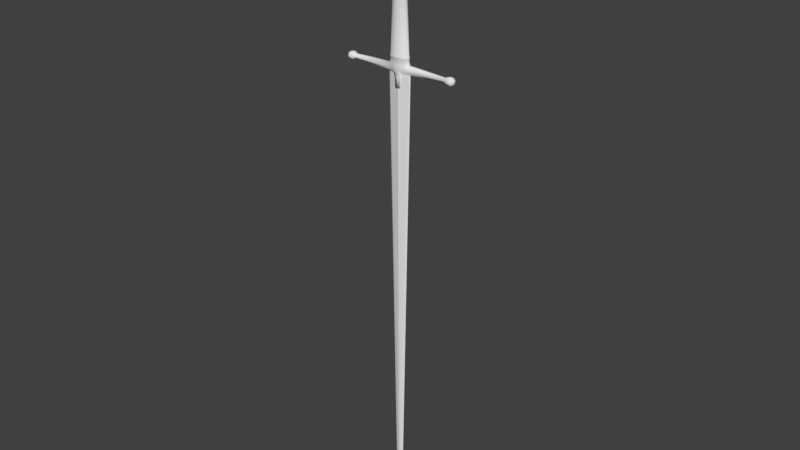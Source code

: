 # Source: englishsword.blend  (saved by Blender 2.79.0; exported with 4.5.12 LTS)
import bpy
from mathutils import Matrix  # noqa: F401  (used for matrix-valued properties, if any)

bpy.ops.wm.read_factory_settings(use_empty=True)
scene = bpy.context.scene
scene.name = 'Scene'

# ---- collections
col_collection_1 = bpy.data.collections.new('Collection 1'); scene.collection.children.link(col_collection_1)

# ---- materials (node trees are filled in below, after node groups)
mat_material_001 = bpy.data.materials.new('Material.001')
mat_material_001.alpha_threshold = 0.0
mat_material_001.use_transparent_shadow = False
mat_material_001.roughness = 0.5

# ---- material node trees

# ---- world
world_world = bpy.data.worlds.new('World'); scene.world = world_world
world_world.color = (0.05088, 0.05088, 0.05088)
world_world.use_sun_shadow = False
world_world.sun_shadow_jitter_overblur = 0.0
world_world.cycles.sampling_method = 'MANUAL'

# ---- meshes
me_plane_001 = bpy.data.meshes.new('Plane.001')
me_plane_001.from_pydata([(0.0142, 0.006572, 0.02834), (0.01884, 0.004291, 0.02815), (0.01668, 0.003785, 0.2862), (0.0237, 0.004823, 0.2991), (0.008839, 0.002461, 0.2315), (0.005759, 0.008087, 0.3209), (0.003914, 0.006557, 0.2318), (0.009334, 0.002911, 0.2494), (0.003808, 0.006942, 0.2502), (0.01004, 0.003426, 0.2672), (0.003744, 0.008331, 0.268), (0.004134, 0.009527, 0.292), (0.007116, 0.008633, 0.02872), (0.01915, 0.006028, 0.3129), (0.006734, 0.005143, 0.2317), (0.006164, 0.005397, 0.25), (0.006275, 0.006546, 0.2676), (0.008268, 0.007867, 0.2901), (0.01087, 0.003726, 0.01282), (0.01996, 0.001564, 0.01377), (0.005128, 0.005208, 0.01275), (0.005107, 0.005197, 0.01214), (0.006063, 0.01022, 0.02025), (0.01413, 0.009022, 0.02049), (0.02123, 0.00815, 0.02096), (0.09395, 0.005429, 0.02142), (0.09402, 0.00164, 0.02527), (0.09387, 0.00184, 0.01757), (0.1115, 0.00384, 0.02101), (0.1107, 0.00384, 0.02449), (0.1075, 0.004527, 0.01485), (0.1107, 0.003867, 0.01769), (0.0986, 0.0045, 0.02664), (0.09872, 0.004527, 0.01582), (0.1032, 0.0045, 0.02782), (0.09866, 0.007455, 0.02114), (0.1032, 0.004527, 0.0145), (0.1076, 0.0045, 0.02692), (0.1076, 0.007516, 0.0208), (0.1032, 0.008278, 0.02107), (0.003444, 0.0003045, -0.8449), (0.004506, 0.0001855, -0.8394), (0.001798, 0.0003224, -0.8544), (0.002321, 0.001504, -0.8008), (0.004416, 0.0009597, -0.8009), (0.00579, 0.0004969, -0.8007), (0.009828, 0.002238, 0.2248), (0.007098, 0.005338, 0.2249), (0.003979, 0.006845, 0.2251), (0.00998, 0.002447, 0.2309), (0.007174, 0.005416, 0.231), (0.003916, 0.006972, 0.2312), (0.01024, 0.002464, 0.2254), (0.00733, 0.005465, 0.2255), (0.003969, 0.007098, 0.2257), (0.01872, 0.001674, 0.03843), (0.01445, 0.006969, 0.03861), (0.006997, 0.009001, 0.03898), (0.01952, 0.001669, 0.03993), (0.01488, 0.007426, 0.04013), (0.00679, 0.009639, 0.04053), (0.01938, 0.00166, 0.04287), (0.01478, 0.007382, 0.04307), (0.006756, 0.009587, 0.04346), (0.01843, 0.001656, 0.04457), (0.01424, 0.006878, 0.04475), (0.006925, 0.008893, 0.04511), (0.00297, 0.002876, -0.5558), (0.005869, 0.002124, -0.5557), (0.009227, 0.0008762, -0.5555), (0.005039, 0.00464, -0.01066), (0.01066, 0.003464, -0.01021), (0.01958, 0.001455, -0.009691), (0.00584, 0.007657, 0.01282), (0.005124, 0.006488, -0.01076), (0.01082, 0.003691, 0.01092), (0.01992, 0.001489, 0.008221), (0.01984, 0.001481, 0.003847), (0.01078, 0.003712, 0.005659), (0.00509, 0.005038, 0.00629), (0.005243, 0.006676, 0.006677), (-0.0142, 0.006572, 0.02834), (-0.01884, 0.004291, 0.02815), (-0.01667, 0.003785, 0.2862), (-0.0237, 0.004823, 0.2991), (-0.008837, 0.002461, 0.2315), (-0.005757, 0.008087, 0.3209), (7.721e-07, 0.009045, 0.3217), (7.721e-07, 0.01141, 0.2923), (7.721e-07, 0.009816, 0.02875), (7.721e-07, 0.006973, 0.2319), (-0.003912, 0.006557, 0.2318), (-0.009332, 0.002911, 0.2494), (7.721e-07, 0.008293, 0.2504), (-0.003807, 0.006942, 0.2502), (-0.01004, 0.003426, 0.2672), (7.721e-07, 0.009752, 0.2694), (-0.003742, 0.008331, 0.268), (-0.004133, 0.009527, 0.292), (-0.007115, 0.008633, 0.02872), (-0.01914, 0.006028, 0.3129), (-0.006732, 0.005143, 0.2317), (-0.006163, 0.005397, 0.2501), (-0.006273, 0.006546, 0.2676), (-0.008266, 0.007867, 0.2901), (-0.01087, 0.003716, 0.01282), (-0.01996, 0.001464, 0.01377), (-0.005126, 0.005208, 0.01275), (-0.005105, 0.005197, 0.01214), (7.721e-07, 0.01098, 0.02018), (-0.006061, 0.01022, 0.02025), (-0.01413, 0.009022, 0.02049), (-0.02122, 0.00815, 0.02096), (-0.09395, 0.005429, 0.02142), (-0.09402, 0.00164, 0.02527), (-0.09387, 0.00184, 0.01757), (-0.1115, 0.00384, 0.02101), (-0.1107, 0.00384, 0.02449), (-0.1075, 0.004527, 0.01485), (-0.1107, 0.003867, 0.01769), (-0.0986, 0.0045, 0.02664), (-0.09872, 0.004527, 0.01582), (-0.1032, 0.0045, 0.02782), (-0.09866, 0.007455, 0.02114), (-0.1032, 0.004527, 0.0145), (-0.1076, 0.0045, 0.02692), (-0.1076, 0.007516, 0.0208), (-0.1032, 0.008278, 0.02107), (-0.003443, 0.0003045, -0.8449), (-0.004504, 0.0001855, -0.8394), (-0.001796, 0.0003224, -0.8544), (7.721e-07, 0.00034, -0.8582), (-0.002319, 0.001504, -0.8008), (7.721e-07, 0.002001, -0.8008), (-0.004415, 0.0009597, -0.8009), (-0.005789, 0.0004969, -0.8007), (-0.009826, 0.002238, 0.2248), (7.721e-07, 0.007248, 0.2252), (-0.007096, 0.005338, 0.2249), (-0.003977, 0.006845, 0.2251), (-0.009979, 0.002447, 0.2309), (7.721e-07, 0.007425, 0.2313), (-0.007173, 0.005416, 0.231), (-0.003915, 0.006972, 0.2312), (-0.01024, 0.002464, 0.2254), (7.721e-07, 0.00754, 0.2258), (-0.007329, 0.005465, 0.2255), (-0.003968, 0.007098, 0.2257), (-0.01872, 0.001674, 0.03843), (7.721e-07, 0.01014, 0.03902), (-0.01445, 0.006969, 0.03861), (-0.006995, 0.009001, 0.03898), (-0.01952, 0.001669, 0.03993), (7.721e-07, 0.01088, 0.04057), (-0.01488, 0.007426, 0.04013), (-0.006788, 0.009639, 0.04053), (-0.01938, 0.00166, 0.04287), (7.721e-07, 0.01082, 0.0435), (-0.01478, 0.007382, 0.04307), (-0.006754, 0.009587, 0.04346), (-0.01843, 0.001656, 0.04457), (7.721e-07, 0.01001, 0.04515), (-0.01424, 0.006878, 0.04475), (-0.006924, 0.008893, 0.04511), (-0.002969, 0.002876, -0.5558), (-0.005868, 0.002124, -0.5557), (-0.009225, 0.0008762, -0.5555), (7.721e-07, 0.003377, -0.5559), (-0.005037, 0.00464, -0.01066), (-0.01066, 0.003464, -0.01021), (-0.01958, 0.001455, -0.009691), (7.721e-07, 0.006022, -0.01112), (-0.005839, 0.007657, 0.01282), (-0.005122, 0.006488, -0.01076), (7.721e-07, 0.007871, -0.01122), (-0.01082, 0.003679, 0.0109), (-0.01992, 0.001489, 0.008221), (7.721e-07, 0.009183, 0.01244), (-0.01983, 0.001481, 0.003847), (-0.01078, 0.00371, 0.005659), (-0.005089, 0.005038, 0.00629), (-0.005241, 0.006676, 0.006677), (7.721e-07, 0.008192, 0.006567), (0.01921, 0.0, 0.02815), (0.0237, 0.0, 0.2991), (0.00909, 0.0, 0.2315), (0.01001, 0.0, 0.2494), (0.01079, 0.0, 0.2672), (0.01668, 0.0, 0.2862), (0.01915, 0.0, 0.3129), (0.006706, 0.0, 0.3209), (0.02252, 0.0, 0.01377), (0.09402, 0.0, 0.02527), (0.09387, 0.0, 0.01757), (0.1114, 0.0, 0.02541), (0.1113, 0.0, 0.0166), (0.09872, 0.0, 0.01473), (0.0986, 0.0, 0.02756), (0.1075, 0.0, 0.01376), (0.1076, 0.0, 0.02784), (0.1032, 0.0, 0.02874), (0.1032, 0.0, 0.01341), (0.1122, 0.0, 0.02101), (0.005149, 0.0, -0.8394), (0.003998, 0.0, -0.8455), (0.002227, 0.0, -0.8552), (0.007065, 0.0, -0.8007), (0.009938, 0.0, 0.2248), (0.0187, 0.0, 0.03842), (0.0195, 0.0, 0.03992), (0.01935, 0.0, 0.04285), (0.01891, 0.0, 0.04455), (0.01172, 0.0, -0.5553), (0.02207, 0.0, -0.009684), (0.02241, 0.0, 0.008196), (0.02233, 0.0, 0.00385), (0.0142, -0.006572, 0.02834), (0.01884, -0.004291, 0.02815), (0.01668, -0.003785, 0.2862), (0.0237, -0.004823, 0.2991), (0.008839, -0.002461, 0.2315), (0.005759, -0.008087, 0.3209), (0.003914, -0.006557, 0.2318), (0.009334, -0.002911, 0.2494), (0.003808, -0.006942, 0.2502), (0.01004, -0.003426, 0.2672), (0.003744, -0.008331, 0.268), (0.004134, -0.009527, 0.292), (0.007116, -0.008633, 0.02872), (0.01915, -0.006028, 0.3129), (0.006734, -0.005143, 0.2317), (0.006164, -0.005397, 0.25), (0.006275, -0.006546, 0.2676), (0.008268, -0.007867, 0.2901), (0.01087, -0.003726, 0.01282), (0.01996, -0.001564, 0.01377), (0.005128, -0.005208, 0.01275), (0.005107, -0.005197, 0.01214), (0.006063, -0.01022, 0.02025), (0.01413, -0.009022, 0.02049), (0.02123, -0.00815, 0.02096), (0.09395, -0.005429, 0.02142), (0.09402, -0.00164, 0.02527), (0.09387, -0.00184, 0.01757), (0.1115, -0.00384, 0.02101), (0.1107, -0.00384, 0.02449), (0.1075, -0.004527, 0.01485), (0.1107, -0.003867, 0.01769), (0.0986, -0.0045, 0.02664), (0.09872, -0.004527, 0.01582), (0.1032, -0.0045, 0.02782), (0.09866, -0.007455, 0.02114), (0.1032, -0.004527, 0.0145), (0.1076, -0.0045, 0.02692), (0.1076, -0.007516, 0.0208), (0.1032, -0.008278, 0.02107), (0.003444, -0.0003045, -0.8449), (0.004506, -0.0001855, -0.8394), (0.001798, -0.0003224, -0.8544), (0.002321, -0.001504, -0.8008), (0.004416, -0.0009597, -0.8009), (0.00579, -0.0004969, -0.8007), (0.009828, -0.002238, 0.2248), (0.007098, -0.005338, 0.2249), (0.003979, -0.006845, 0.2251), (0.00998, -0.002447, 0.2309), (0.007174, -0.005416, 0.231), (0.003916, -0.006972, 0.2312), (0.01024, -0.002464, 0.2254), (0.00733, -0.005465, 0.2255), (0.003969, -0.007098, 0.2257), (0.01872, -0.001674, 0.03843), (0.01445, -0.006969, 0.03861), (0.006997, -0.009001, 0.03898), (0.01952, -0.001669, 0.03993), (0.01488, -0.007426, 0.04013), (0.00679, -0.009639, 0.04053), (0.01938, -0.00166, 0.04287), (0.01478, -0.007382, 0.04307), (0.006756, -0.009587, 0.04346), (0.01843, -0.001656, 0.04457), (0.01424, -0.006878, 0.04475), (0.006925, -0.008893, 0.04511), (0.00297, -0.002876, -0.5558), (0.005869, -0.002124, -0.5557), (0.009227, -0.0008762, -0.5555), (0.005039, -0.00464, -0.01066), (0.01066, -0.003464, -0.01021), (0.01958, -0.001455, -0.009691), (0.00584, -0.007657, 0.01282), (0.005124, -0.006488, -0.01076), (0.01082, -0.003691, 0.01092), (0.01992, -0.001489, 0.008221), (0.01984, -0.001481, 0.003847), (0.01078, -0.003712, 0.005659), (0.00509, -0.005038, 0.00629), (0.005243, -0.006676, 0.006677), (-0.01921, 0.0, 0.02815), (-0.0237, 0.0, 0.2991), (-0.009088, 0.0, 0.2315), (7.721e-07, 0.0, 0.3226), (-0.01001, 0.0, 0.2494), (-0.01079, 0.0, 0.2672), (-0.01667, 0.0, 0.2862), (-0.01914, 0.0, 0.3129), (-0.006705, 0.0, 0.3209), (-0.02252, 0.0, 0.01377), (-0.09402, 0.0, 0.02527), (-0.09387, 0.0, 0.01757), (-0.1114, 0.0, 0.02541), (-0.1113, 0.0, 0.0166), (-0.09872, 0.0, 0.01473), (-0.0986, 0.0, 0.02756), (-0.1075, 0.0, 0.01376), (-0.1076, 0.0, 0.02784), (-0.1032, 0.0, 0.02874), (-0.1032, 0.0, 0.01341), (-0.1122, 0.0, 0.02101), (-0.005147, 0.0, -0.8394), (7.721e-07, 0.0, -0.8592), (-0.003996, 0.0, -0.8455), (-0.002225, 0.0, -0.8552), (-0.007063, 0.0, -0.8007), (-0.01011, 0.0, 0.2248), (-0.0187, 0.0, 0.03842), (-0.01949, 0.0, 0.03992), (-0.01935, 0.0, 0.04285), (-0.01908, 0.0, 0.04455), (-0.01172, 0.0, -0.5553), (-0.02207, 0.0, -0.009684), (-0.02241, 0.0, 0.008223), (-0.02233, 0.0, 0.00385), (-0.0142, -0.006572, 0.02834), (-0.01884, -0.004291, 0.02815), (-0.01667, -0.003785, 0.2862), (-0.0237, -0.004823, 0.2991), (-0.008837, -0.002461, 0.2315), (-0.005757, -0.008087, 0.3209), (7.721e-07, -0.009045, 0.3217), (7.721e-07, -0.01141, 0.2923), (7.721e-07, -0.009816, 0.02875), (7.721e-07, -0.006973, 0.2319), (-0.003912, -0.006557, 0.2318), (-0.009332, -0.002911, 0.2494), (7.721e-07, -0.008293, 0.2504), (-0.003807, -0.006942, 0.2502), (-0.01004, -0.003426, 0.2672), (7.721e-07, -0.009752, 0.2694), (-0.003742, -0.008331, 0.268), (-0.004133, -0.009527, 0.292), (-0.007115, -0.008633, 0.02872), (-0.01914, -0.006028, 0.3129), (-0.006732, -0.005143, 0.2317), (-0.006163, -0.005397, 0.2501), (-0.006273, -0.006546, 0.2676), (-0.008266, -0.007867, 0.2901), (-0.01087, -0.003716, 0.01282), (-0.01996, -0.001464, 0.01377), (-0.005126, -0.005208, 0.01275), (-0.005105, -0.005197, 0.01214), (7.721e-07, -0.01098, 0.02018), (-0.006061, -0.01022, 0.02025), (-0.01413, -0.009022, 0.02049), (-0.02122, -0.00815, 0.02096), (-0.09395, -0.005429, 0.02142), (-0.09402, -0.00164, 0.02527), (-0.09387, -0.00184, 0.01757), (-0.1115, -0.00384, 0.02101), (-0.1107, -0.00384, 0.02449), (-0.1075, -0.004527, 0.01485), (-0.1107, -0.003867, 0.01769), (-0.0986, -0.0045, 0.02664), (-0.09872, -0.004527, 0.01582), (-0.1032, -0.0045, 0.02782), (-0.09866, -0.007455, 0.02114), (-0.1032, -0.004527, 0.0145), (-0.1076, -0.0045, 0.02692), (-0.1076, -0.007516, 0.0208), (-0.1032, -0.008278, 0.02107), (-0.003443, -0.0003045, -0.8449), (-0.004504, -0.0001855, -0.8394), (-0.001796, -0.0003224, -0.8544), (7.721e-07, -0.00034, -0.8582), (-0.002319, -0.001504, -0.8008), (7.721e-07, -0.002001, -0.8008), (-0.004415, -0.0009597, -0.8009), (-0.005789, -0.0004969, -0.8007), (-0.009826, -0.002238, 0.2248), (7.721e-07, -0.007248, 0.2252), (-0.007096, -0.005338, 0.2249), (-0.003977, -0.006845, 0.2251), (-0.009979, -0.002447, 0.2309), (7.721e-07, -0.007425, 0.2313), (-0.007173, -0.005416, 0.231), (-0.003915, -0.006972, 0.2312), (-0.01024, -0.002464, 0.2254), (7.721e-07, -0.00754, 0.2258), (-0.007329, -0.005465, 0.2255), (-0.003968, -0.007098, 0.2257), (-0.01872, -0.001674, 0.03843), (7.721e-07, -0.01014, 0.03902), (-0.01445, -0.006969, 0.03861), (-0.006995, -0.009001, 0.03898), (-0.01952, -0.001669, 0.03993), (7.721e-07, -0.01088, 0.04057), (-0.01488, -0.007426, 0.04013), (-0.006788, -0.009639, 0.04053), (-0.01938, -0.00166, 0.04287), (7.721e-07, -0.01082, 0.0435), (-0.01478, -0.007382, 0.04307), (-0.006754, -0.009587, 0.04346), (-0.01843, -0.001656, 0.04457), (7.721e-07, -0.01001, 0.04515), (-0.01424, -0.006878, 0.04475), (-0.006924, -0.008893, 0.04511), (-0.002969, -0.002876, -0.5558), (-0.005868, -0.002124, -0.5557), (-0.009225, -0.0008762, -0.5555), (7.721e-07, -0.003377, -0.5559), (-0.005037, -0.00464, -0.01066), (-0.01066, -0.003464, -0.01021), (-0.01958, -0.001455, -0.009691), (7.721e-07, -0.006022, -0.01112), (-0.005839, -0.007657, 0.01282), (-0.005122, -0.006488, -0.01076), (7.721e-07, -0.007871, -0.01122), (-0.01082, -0.003679, 0.0109), (-0.01992, -0.001489, 0.008221), (7.721e-07, -0.009183, 0.01244), (-0.01983, -0.001481, 0.003847), (-0.01078, -0.00371, 0.005659), (-0.005089, -0.005038, 0.00629), (-0.005241, -0.006676, 0.006677), (7.721e-07, -0.008192, 0.006567), (0.00998, 0.0, 0.2309), (0.01024, 0.0, 0.2254), (-0.01011, 0.0, 0.2254), (-0.01011, 0.0, 0.2308)], [], [(17, 13, 3, 2), (50, 14, 4, 49), (14, 15, 7, 4), (15, 16, 9, 7), (16, 17, 2, 9), (10, 11, 17, 16), (8, 10, 16, 15), (6, 8, 15, 14), (51, 6, 14, 50), (11, 5, 13, 17), (88, 87, 5, 11), (141, 90, 6, 51), (90, 93, 8, 6), (93, 96, 10, 8), (96, 88, 11, 10), (22, 73, 177, 109), (23, 18, 20, 22), (24, 19, 18, 23), (24, 25, 27, 19), (38, 28, 31, 30), (25, 35, 33, 27), (39, 38, 30, 36), (35, 39, 36, 33), (32, 34, 39, 35), (34, 37, 38, 39), (26, 32, 35, 25), (37, 29, 28, 38), (1, 26, 25, 24), (1, 24, 23, 0), (0, 23, 22, 12), (12, 22, 109, 89), (43, 42, 131, 133), (44, 40, 42, 43), (45, 41, 40, 44), (69, 45, 44, 68), (68, 44, 43, 67), (67, 43, 133, 167), (199, 37, 34, 200), (196, 33, 36, 201), (191, 19, 27, 193), (185, 4, 7, 186), (203, 41, 45, 206), (192, 26, 1, 183), (202, 28, 29, 194), (198, 30, 31, 195), (186, 7, 9, 187), (197, 32, 26, 192), (204, 40, 41, 203), (193, 27, 33, 196), (205, 42, 40, 204), (195, 31, 28, 202), (200, 34, 32, 197), (319, 131, 42, 205), (187, 9, 2, 188), (189, 13, 5, 190), (188, 2, 3, 184), (201, 36, 30, 198), (194, 29, 37, 199), (190, 5, 87, 300), (214, 76, 19, 191), (184, 3, 13, 189), (211, 64, 46, 207), (161, 137, 48, 66), (66, 48, 47, 65), (65, 47, 46, 64), (145, 141, 51, 54), (54, 51, 50, 53), (53, 50, 49, 52), (47, 53, 52, 46), (48, 54, 53, 47), (137, 145, 54, 48), (0, 56, 55, 1), (12, 57, 56, 0), (89, 149, 57, 12), (183, 1, 55, 208), (56, 59, 58, 55), (57, 60, 59, 56), (149, 153, 60, 57), (208, 55, 58, 209), (59, 62, 61, 58), (60, 63, 62, 59), (153, 157, 63, 60), (209, 58, 61, 210), (62, 65, 64, 61), (63, 66, 65, 62), (157, 161, 66, 63), (210, 61, 64, 211), (206, 45, 69, 212), (70, 67, 167, 171), (71, 68, 67, 70), (72, 69, 68, 71), (77, 72, 71, 78), (78, 71, 70, 79), (171, 174, 74, 70), (212, 69, 72, 213), (80, 74, 174, 182), (79, 80, 73, 21), (21, 73, 22, 20), (18, 75, 21, 20), (19, 76, 75, 18), (215, 77, 76, 214), (213, 72, 77, 215), (70, 74, 80, 79), (73, 80, 182, 177), (75, 78, 79, 21), (76, 77, 78, 75), (104, 83, 84, 100), (142, 140, 85, 101), (101, 85, 92, 102), (102, 92, 95, 103), (103, 95, 83, 104), (97, 103, 104, 98), (94, 102, 103, 97), (91, 101, 102, 94), (143, 142, 101, 91), (98, 104, 100, 86), (88, 98, 86, 87), (141, 143, 91, 90), (90, 91, 94, 93), (93, 94, 97, 96), (96, 97, 98, 88), (110, 109, 177, 172), (111, 110, 107, 105), (112, 111, 105, 106), (112, 106, 115, 113), (126, 118, 119, 116), (113, 115, 121, 123), (127, 124, 118, 126), (123, 121, 124, 127), (120, 123, 127, 122), (122, 127, 126, 125), (114, 113, 123, 120), (125, 126, 116, 117), (82, 112, 113, 114), (82, 81, 111, 112), (81, 99, 110, 111), (99, 89, 109, 110), (132, 133, 131, 130), (134, 132, 130, 128), (135, 134, 128, 129), (166, 165, 134, 135), (165, 164, 132, 134), (164, 167, 133, 132), (314, 315, 122, 125), (311, 316, 124, 121), (306, 308, 115, 106), (299, 301, 92, 85), (318, 322, 135, 129), (307, 297, 82, 114), (317, 309, 117, 116), (313, 310, 119, 118), (301, 302, 95, 92), (312, 307, 114, 120), (320, 318, 129, 128), (308, 311, 121, 115), (321, 320, 128, 130), (310, 317, 116, 119), (315, 312, 120, 122), (319, 321, 130, 131), (302, 303, 83, 95), (304, 305, 86, 100), (303, 298, 84, 83), (316, 313, 118, 124), (309, 314, 125, 117), (305, 300, 87, 86), (330, 306, 106, 176), (298, 304, 100, 84), (327, 323, 136, 160), (161, 163, 139, 137), (163, 162, 138, 139), (162, 160, 136, 138), (145, 147, 143, 141), (147, 146, 142, 143), (146, 144, 140, 142), (138, 136, 144, 146), (139, 138, 146, 147), (137, 139, 147, 145), (81, 82, 148, 150), (99, 81, 150, 151), (89, 99, 151, 149), (297, 324, 148, 82), (150, 148, 152, 154), (151, 150, 154, 155), (149, 151, 155, 153), (324, 325, 152, 148), (154, 152, 156, 158), (155, 154, 158, 159), (153, 155, 159, 157), (325, 326, 156, 152), (158, 156, 160, 162), (159, 158, 162, 163), (157, 159, 163, 161), (326, 327, 160, 156), (322, 328, 166, 135), (168, 171, 167, 164), (169, 168, 164, 165), (170, 169, 165, 166), (178, 179, 169, 170), (179, 180, 168, 169), (171, 168, 173, 174), (328, 329, 170, 166), (181, 182, 174, 173), (180, 108, 172, 181), (108, 107, 110, 172), (105, 107, 108, 175), (106, 105, 175, 176), (331, 330, 176, 178), (329, 331, 178, 170), (168, 180, 181, 173), (172, 177, 182, 181), (175, 108, 180, 179), (176, 175, 179, 178), (4, 185, 434, 49), (46, 52, 435, 207), (49, 434, 435, 52), (144, 136, 323, 436), (85, 140, 437, 299), (437, 140, 144, 436), (233, 218, 219, 229), (266, 265, 220, 230), (230, 220, 223, 231), (231, 223, 225, 232), (232, 225, 218, 233), (226, 232, 233, 227), (224, 231, 232, 226), (222, 230, 231, 224), (267, 266, 230, 222), (227, 233, 229, 221), (339, 227, 221, 338), (392, 267, 222, 341), (341, 222, 224, 344), (344, 224, 226, 347), (347, 226, 227, 339), (238, 360, 428, 289), (239, 238, 236, 234), (240, 239, 234, 235), (240, 235, 243, 241), (254, 246, 247, 244), (241, 243, 249, 251), (255, 252, 246, 254), (251, 249, 252, 255), (248, 251, 255, 250), (250, 255, 254, 253), (242, 241, 251, 248), (253, 254, 244, 245), (217, 240, 241, 242), (217, 216, 239, 240), (216, 228, 238, 239), (228, 340, 360, 238), (259, 384, 382, 258), (260, 259, 258, 256), (261, 260, 256, 257), (285, 284, 260, 261), (284, 283, 259, 260), (283, 418, 384, 259), (199, 200, 250, 253), (196, 201, 252, 249), (191, 193, 243, 235), (185, 186, 223, 220), (203, 206, 261, 257), (192, 183, 217, 242), (202, 194, 245, 244), (198, 195, 247, 246), (186, 187, 225, 223), (197, 192, 242, 248), (204, 203, 257, 256), (193, 196, 249, 243), (205, 204, 256, 258), (195, 202, 244, 247), (200, 197, 248, 250), (319, 205, 258, 382), (187, 188, 218, 225), (189, 190, 221, 229), (188, 184, 219, 218), (201, 198, 246, 252), (194, 199, 253, 245), (190, 300, 338, 221), (214, 191, 235, 292), (184, 189, 229, 219), (211, 207, 262, 280), (412, 282, 264, 388), (282, 281, 263, 264), (281, 280, 262, 263), (396, 270, 267, 392), (270, 269, 266, 267), (269, 268, 265, 266), (263, 262, 268, 269), (264, 263, 269, 270), (388, 264, 270, 396), (216, 217, 271, 272), (228, 216, 272, 273), (340, 228, 273, 400), (183, 208, 271, 217), (272, 271, 274, 275), (273, 272, 275, 276), (400, 273, 276, 404), (208, 209, 274, 271), (275, 274, 277, 278), (276, 275, 278, 279), (404, 276, 279, 408), (209, 210, 277, 274), (278, 277, 280, 281), (279, 278, 281, 282), (408, 279, 282, 412), (210, 211, 280, 277), (206, 212, 285, 261), (286, 422, 418, 283), (287, 286, 283, 284), (288, 287, 284, 285), (293, 294, 287, 288), (294, 295, 286, 287), (422, 286, 290, 425), (212, 213, 288, 285), (296, 433, 425, 290), (295, 237, 289, 296), (237, 236, 238, 289), (234, 236, 237, 291), (235, 234, 291, 292), (215, 214, 292, 293), (213, 215, 293, 288), (286, 295, 296, 290), (289, 428, 433, 296), (291, 237, 295, 294), (292, 291, 294, 293), (355, 351, 335, 334), (393, 352, 336, 391), (352, 353, 343, 336), (353, 354, 346, 343), (354, 355, 334, 346), (348, 349, 355, 354), (345, 348, 354, 353), (342, 345, 353, 352), (394, 342, 352, 393), (349, 337, 351, 355), (339, 338, 337, 349), (392, 341, 342, 394), (341, 344, 345, 342), (344, 347, 348, 345), (347, 339, 349, 348), (361, 423, 428, 360), (362, 356, 358, 361), (363, 357, 356, 362), (363, 364, 366, 357), (377, 367, 370, 369), (364, 374, 372, 366), (378, 377, 369, 375), (374, 378, 375, 372), (371, 373, 378, 374), (373, 376, 377, 378), (365, 371, 374, 364), (376, 368, 367, 377), (333, 365, 364, 363), (333, 363, 362, 332), (332, 362, 361, 350), (350, 361, 360, 340), (383, 381, 382, 384), (385, 379, 381, 383), (386, 380, 379, 385), (417, 386, 385, 416), (416, 385, 383, 415), (415, 383, 384, 418), (314, 376, 373, 315), (311, 372, 375, 316), (306, 357, 366, 308), (299, 336, 343, 301), (318, 380, 386, 322), (307, 365, 333, 297), (317, 367, 368, 309), (313, 369, 370, 310), (301, 343, 346, 302), (312, 371, 365, 307), (320, 379, 380, 318), (308, 366, 372, 311), (321, 381, 379, 320), (310, 370, 367, 317), (315, 373, 371, 312), (319, 382, 381, 321), (302, 346, 334, 303), (304, 351, 337, 305), (303, 334, 335, 298), (316, 375, 369, 313), (309, 368, 376, 314), (305, 337, 338, 300), (330, 427, 357, 306), (298, 335, 351, 304), (327, 411, 387, 323), (412, 388, 390, 414), (414, 390, 389, 413), (413, 389, 387, 411), (396, 392, 394, 398), (398, 394, 393, 397), (397, 393, 391, 395), (389, 397, 395, 387), (390, 398, 397, 389), (388, 396, 398, 390), (332, 401, 399, 333), (350, 402, 401, 332), (340, 400, 402, 350), (297, 333, 399, 324), (401, 405, 403, 399), (402, 406, 405, 401), (400, 404, 406, 402), (324, 399, 403, 325), (405, 409, 407, 403), (406, 410, 409, 405), (404, 408, 410, 406), (325, 403, 407, 326), (409, 413, 411, 407), (410, 414, 413, 409), (408, 412, 414, 410), (326, 407, 411, 327), (322, 386, 417, 328), (419, 415, 418, 422), (420, 416, 415, 419), (421, 417, 416, 420), (429, 421, 420, 430), (430, 420, 419, 431), (422, 425, 424, 419), (328, 417, 421, 329), (432, 424, 425, 433), (431, 432, 423, 359), (359, 423, 361, 358), (356, 426, 359, 358), (357, 427, 426, 356), (331, 429, 427, 330), (329, 421, 429, 331), (419, 424, 432, 431), (423, 432, 433, 428), (426, 430, 431, 359), (427, 429, 430, 426), (220, 265, 434, 185), (262, 207, 435, 268), (265, 268, 435, 434), (395, 436, 323, 387), (336, 299, 437, 391), (437, 436, 395, 391)])
me_plane_001.polygons.foreach_set('use_smooth', [1, 1, 1, 1, 1, 1, 1, 1, 1, 1, 1, 1, 1, 1, 1, 1, 1, 1, 1, 1, 1, 1, 1, 1, 1, 1, 1, 1, 1, 1, 1, 0, 0, 0, 0, 0, 0, 1, 1, 1, 1, 0, 1, 1, 1, 1, 1, 0, 1, 0, 1, 1, 0, 1, 1, 1, 1, 1, 1, 0, 1, 1, 1, 1, 1, 1, 1, 1, 1, 1, 1, 1, 1, 1, 1, 1, 1, 1, 1, 1, 1, 1, 1, 1, 1, 1, 1, 0, 0, 0, 0, 0, 0, 1, 0, 1, 1, 1, 0, 0, 0, 0, 1, 1, 0, 0, 1, 1, 1, 1, 1, 1, 1, 1, 1, 1, 1, 1, 1, 1, 1, 1, 1, 1, 1, 1, 1, 1, 1, 1, 1, 1, 1, 1, 1, 1, 1, 0, 0, 0, 0, 0, 0, 1, 1, 1, 1, 0, 1, 1, 1, 1, 1, 0, 1, 0, 1, 1, 0, 1, 1, 1, 1, 1, 1, 0, 1, 1, 1, 1, 1, 1, 1, 1, 1, 1, 1, 1, 1, 1, 1, 1, 1, 1, 1, 1, 1, 1, 1, 1, 1, 1, 1, 0, 0, 0, 0, 0, 0, 1, 0, 1, 1, 1, 0, 0, 0, 0, 1, 1, 0, 0, 1, 1, 1, 1, 1, 1, 1, 1, 1, 1, 1, 1, 1, 1, 1, 1, 1, 1, 1, 1, 1, 1, 1, 1, 1, 1, 1, 1, 1, 1, 1, 1, 1, 1, 1, 1, 1, 0, 0, 0, 0, 0, 0, 1, 1, 1, 1, 0, 1, 1, 1, 1, 1, 0, 1, 0, 1, 1, 0, 1, 1, 1, 1, 1, 1, 0, 1, 1, 1, 1, 1, 1, 1, 1, 1, 1, 1, 1, 1, 1, 1, 1, 1, 1, 1, 1, 1, 1, 1, 1, 1, 1, 1, 0, 0, 0, 0, 0, 0, 1, 0, 1, 1, 1, 0, 0, 0, 0, 1, 1, 0, 0, 1, 1, 1, 1, 1, 1, 1, 1, 1, 1, 1, 1, 1, 1, 1, 1, 1, 1, 1, 1, 1, 1, 1, 1, 1, 1, 1, 1, 1, 1, 1, 0, 0, 0, 0, 0, 0, 1, 1, 1, 1, 0, 1, 1, 1, 1, 1, 0, 1, 0, 1, 1, 0, 1, 1, 1, 1, 1, 1, 0, 1, 1, 1, 1, 1, 1, 1, 1, 1, 1, 1, 1, 1, 1, 1, 1, 1, 1, 1, 1, 1, 1, 1, 1, 1, 1, 1, 0, 0, 0, 0, 0, 0, 1, 0, 1, 1, 1, 0, 0, 0, 0, 1, 1, 0, 0, 1, 1, 1, 1, 1, 1])
_uv = me_plane_001.uv_layers.new(name='UVMap')
_uv.uv.foreach_set('vector', [0.2037, 0.5801, 0.1802, 0.6434, 0.1644, 0.6113, 0.173, 0.5704, 0.7356, 0.1334, 0.7383, 0.133, 0.7374, 0.1438, 0.7337, 0.1451, 0.2078, 0.393, 0.2082, 0.4515, 0.1955, 0.4492, 0.197, 0.3922, 0.2082, 0.4515, 0.2075, 0.5086, 0.1916, 0.5066, 0.1955, 0.4492, 0.2075, 0.5086, 0.2037, 0.5801, 0.173, 0.5704, 0.1916, 0.5066, 0.2175, 0.5104, 0.2173, 0.5853, 0.2037, 0.5801, 0.2075, 0.5086, 0.2172, 0.4525, 0.2175, 0.5104, 0.2075, 0.5086, 0.2082, 0.4515, 0.2178, 0.3937, 0.2172, 0.4525, 0.2082, 0.4515, 0.2078, 0.393, 0.7371, 0.1227, 0.7392, 0.1232, 0.7383, 0.133, 0.7356, 0.1334, 0.2173, 0.5853, 0.2152, 0.6615, 0.1802, 0.6434, 0.2037, 0.5801, 0.2304, 0.5859, 0.2304, 0.6618, 0.2152, 0.6615, 0.2173, 0.5853, 0.7383, 0.1111, 0.7406, 0.1112, 0.7392, 0.1232, 0.7371, 0.1227, 0.2302, 0.3943, 0.2303, 0.4533, 0.2172, 0.4525, 0.2178, 0.3937, 0.2303, 0.4533, 0.2303, 0.515, 0.2175, 0.5104, 0.2172, 0.4525, 0.2303, 0.515, 0.2304, 0.5859, 0.2173, 0.5853, 0.2175, 0.5104, 0.2889, 0.335, 0.2893, 0.3235, 0.2978, 0.3235, 0.2978, 0.3349, 0.277, 0.3372, 0.2781, 0.3235, 0.286, 0.3222, 0.2889, 0.335, 0.267, 0.3393, 0.2657, 0.3257, 0.2781, 0.3235, 0.277, 0.3372, 0.267, 0.3393, 0.1587, 0.3569, 0.1576, 0.3489, 0.2657, 0.3257, 0.1437, 0.3587, 0.1393, 0.3596, 0.1394, 0.3565, 0.1418, 0.3535, 0.1587, 0.3569, 0.1517, 0.3577, 0.1504, 0.3514, 0.1576, 0.3489, 0.1474, 0.3584, 0.1437, 0.3587, 0.1418, 0.3535, 0.1455, 0.3517, 0.1517, 0.3577, 0.1474, 0.3584, 0.1455, 0.3517, 0.1504, 0.3514, 0.1527, 0.3642, 0.1478, 0.3653, 0.1474, 0.3584, 0.1517, 0.3577, 0.1478, 0.3653, 0.1438, 0.3644, 0.1437, 0.3587, 0.1474, 0.3584, 0.1599, 0.365, 0.1527, 0.3642, 0.1517, 0.3577, 0.1587, 0.3569, 0.1438, 0.3644, 0.1404, 0.3628, 0.1393, 0.3596, 0.1437, 0.3587, 0.2714, 0.3502, 0.1599, 0.365, 0.1587, 0.3569, 0.267, 0.3393, 0.2714, 0.3502, 0.267, 0.3393, 0.277, 0.3372, 0.2783, 0.3487, 0.2783, 0.3487, 0.277, 0.3372, 0.2889, 0.335, 0.2883, 0.3474, 0.2883, 0.3474, 0.2889, 0.335, 0.2978, 0.3349, 0.2978, 0.3468, 0.07159, 0.2766, 0.07227, 0.02297, 0.07792, 0.006252, 0.07792, 0.2768, 0.06545, 0.2766, 0.06729, 0.06631, 0.07227, 0.02297, 0.07159, 0.2766, 0.06043, 0.2774, 0.06407, 0.09198, 0.06729, 0.06631, 0.06545, 0.2766, 0.0619, 0.4706, 0.06043, 0.2774, 0.06545, 0.2766, 0.06757, 0.47, 0.06757, 0.47, 0.06545, 0.2766, 0.07159, 0.2766, 0.07324, 0.4696, 0.07324, 0.4696, 0.07159, 0.2766, 0.07792, 0.2768, 0.0789, 0.4692, 0.1419, 0.3694, 0.1438, 0.3644, 0.1478, 0.3653, 0.1476, 0.3705, 0.1497, 0.3459, 0.1504, 0.3514, 0.1455, 0.3517, 0.1439, 0.3469, 0.2617, 0.3243, 0.2657, 0.3257, 0.1576, 0.3489, 0.1574, 0.3462, 0.1892, 0.3916, 0.197, 0.3922, 0.1955, 0.4492, 0.186, 0.4486, 0.06197, 0.09174, 0.06407, 0.09198, 0.06043, 0.2774, 0.0556, 0.2774, 0.1604, 0.3674, 0.1599, 0.365, 0.2714, 0.3502, 0.2715, 0.3563, 0.1348, 0.3604, 0.1393, 0.3596, 0.1404, 0.3628, 0.1372, 0.3658, 0.139, 0.3493, 0.1418, 0.3535, 0.1394, 0.3565, 0.1352, 0.3542, 0.186, 0.4486, 0.1955, 0.4492, 0.1916, 0.5066, 0.1804, 0.5048, 0.1537, 0.3697, 0.1527, 0.3642, 0.1599, 0.365, 0.1604, 0.3674, 0.06539, 0.06329, 0.06729, 0.06631, 0.06407, 0.09198, 0.06197, 0.09174, 0.1574, 0.3462, 0.1576, 0.3489, 0.1504, 0.3514, 0.1497, 0.3459, 0.07075, 0.01908, 0.07227, 0.02297, 0.06729, 0.06631, 0.06539, 0.06329, 0.1352, 0.3542, 0.1394, 0.3565, 0.1393, 0.3596, 0.1348, 0.3604, 0.1476, 0.3705, 0.1478, 0.3653, 0.1527, 0.3642, 0.1537, 0.3697, 0.07792, 0.001048, 0.07792, 0.006252, 0.07227, 0.02297, 0.07075, 0.01908, 0.1804, 0.5048, 0.1916, 0.5066, 0.173, 0.5704, 0.1614, 0.5672, 0.1647, 0.6541, 0.1802, 0.6434, 0.2152, 0.6615, 0.2037, 0.6855, 0.1614, 0.5672, 0.173, 0.5704, 0.1644, 0.6113, 0.1505, 0.6116, 0.1439, 0.3469, 0.1455, 0.3517, 0.1418, 0.3535, 0.139, 0.3493, 0.1372, 0.3658, 0.1404, 0.3628, 0.1438, 0.3644, 0.1419, 0.3694, 0.2037, 0.6855, 0.2152, 0.6615, 0.2304, 0.6618, 0.2304, 0.6911, 0.05467, 0.9935, 0.05804, 0.9932, 0.0586, 0.9996, 0.05515, 0.9999, 0.1505, 0.6116, 0.1644, 0.6113, 0.1802, 0.6434, 0.1647, 0.6541, 0.1805, 0.1524, 0.1803, 0.1455, 0.7163, 0.1449, 0.7157, 0.1524, 0.1824, 0.08098, 0.7198, 0.1098, 0.7187, 0.1218, 0.1815, 0.1021, 0.1815, 0.1021, 0.7187, 0.1218, 0.7174, 0.1322, 0.1799, 0.1249, 0.1799, 0.1249, 0.7174, 0.1322, 0.7163, 0.1449, 0.1803, 0.1455, 0.7219, 0.1099, 0.7383, 0.1111, 0.7371, 0.1227, 0.7206, 0.1217, 0.7206, 0.1217, 0.7371, 0.1227, 0.7356, 0.1334, 0.7192, 0.1327, 0.7192, 0.1327, 0.7356, 0.1334, 0.7337, 0.1451, 0.7186, 0.1449, 0.7174, 0.1322, 0.7192, 0.1327, 0.7186, 0.1449, 0.7163, 0.1449, 0.7187, 0.1218, 0.7206, 0.1217, 0.7192, 0.1327, 0.7174, 0.1322, 0.7198, 0.1098, 0.7219, 0.1099, 0.7206, 0.1217, 0.7187, 0.1218, 0.1287, 0.1233, 0.161, 0.1253, 0.1599, 0.1469, 0.1269, 0.1392, 0.131, 0.1011, 0.1623, 0.1018, 0.161, 0.1253, 0.1287, 0.1233, 0.1321, 0.07925, 0.1632, 0.0803, 0.1623, 0.1018, 0.131, 0.1011, 0.1269, 0.1524, 0.1269, 0.1392, 0.1599, 0.1469, 0.1598, 0.1524, 0.161, 0.1253, 0.1657, 0.1256, 0.1652, 0.1475, 0.1599, 0.1469, 0.1623, 0.1018, 0.1674, 0.1009, 0.1657, 0.1256, 0.161, 0.1253, 0.1632, 0.0803, 0.1684, 0.08048, 0.1674, 0.1009, 0.1623, 0.1018, 0.1598, 0.1524, 0.1599, 0.1469, 0.1652, 0.1475, 0.165, 0.1524, 0.1657, 0.1256, 0.1745, 0.1254, 0.174, 0.147, 0.1652, 0.1475, 0.1674, 0.1009, 0.1764, 0.101, 0.1745, 0.1254, 0.1657, 0.1256, 0.1684, 0.08048, 0.1769, 0.08078, 0.1764, 0.101, 0.1674, 0.1009, 0.165, 0.1524, 0.1652, 0.1475, 0.174, 0.147, 0.1742, 0.1524, 0.1745, 0.1254, 0.1799, 0.1249, 0.1803, 0.1455, 0.174, 0.147, 0.1764, 0.101, 0.1815, 0.1021, 0.1799, 0.1249, 0.1745, 0.1254, 0.1769, 0.08078, 0.1824, 0.08098, 0.1815, 0.1021, 0.1764, 0.101, 0.1742, 0.1524, 0.174, 0.147, 0.1803, 0.1455, 0.1805, 0.1524, 0.0556, 0.2774, 0.06043, 0.2774, 0.0619, 0.4706, 0.05623, 0.4713, 0.07325, 0.9609, 0.07324, 0.4696, 0.0789, 0.4692, 0.0789, 0.9601, 0.0676, 0.9617, 0.06757, 0.47, 0.07324, 0.4696, 0.07325, 0.9609, 0.06194, 0.9623, 0.0619, 0.4706, 0.06757, 0.47, 0.0676, 0.9617, 0.05779, 0.9882, 0.05849, 0.9717, 0.06641, 0.9712, 0.06841, 0.9893, 0.06841, 0.9893, 0.06641, 0.9712, 0.07296, 0.9702, 0.07509, 0.9893, 0.2978, 0.2938, 0.2978, 0.2962, 0.2931, 0.2967, 0.2914, 0.2954, 0.05623, 0.4713, 0.0619, 0.4706, 0.06194, 0.9623, 0.05627, 0.9625, 0.2902, 0.3148, 0.2931, 0.2967, 0.2978, 0.2962, 0.2978, 0.3152, 0.2881, 0.3137, 0.2902, 0.3148, 0.2893, 0.3235, 0.2862, 0.3215, 0.2862, 0.3215, 0.2893, 0.3235, 0.2889, 0.335, 0.286, 0.3222, 0.06914, 0.9974, 0.06896, 0.9952, 0.07581, 0.9959, 0.07586, 0.9966, 0.0586, 0.9996, 0.05804, 0.9932, 0.06896, 0.9952, 0.06914, 0.9974, 0.05435, 0.9884, 0.05779, 0.9882, 0.05804, 0.9932, 0.05467, 0.9935, 0.05425, 0.9717, 0.05849, 0.9717, 0.05779, 0.9882, 0.05435, 0.9884, 0.2914, 0.2954, 0.2931, 0.2967, 0.2902, 0.3148, 0.2881, 0.3137, 0.2893, 0.3235, 0.2902, 0.3148, 0.2978, 0.3152, 0.2978, 0.3235, 0.06896, 0.9952, 0.06841, 0.9893, 0.07509, 0.9893, 0.07581, 0.9959, 0.05804, 0.9932, 0.05779, 0.9882, 0.06841, 0.9893, 0.06896, 0.9952, 0.257, 0.5801, 0.2877, 0.5703, 0.2963, 0.6113, 0.2806, 0.6433, 0.7388, 0.08878, 0.7391, 0.07689, 0.7424, 0.07897, 0.7413, 0.08956, 0.2527, 0.393, 0.2634, 0.3922, 0.2651, 0.4491, 0.2523, 0.4516, 0.2523, 0.4516, 0.2651, 0.4491, 0.2691, 0.5065, 0.2531, 0.5085, 0.2531, 0.5085, 0.2691, 0.5065, 0.2877, 0.5703, 0.257, 0.5801, 0.2432, 0.5101, 0.2531, 0.5085, 0.257, 0.5801, 0.2435, 0.5852, 0.2433, 0.4525, 0.2523, 0.4516, 0.2531, 0.5085, 0.2432, 0.5101, 0.2427, 0.3936, 0.2527, 0.393, 0.2523, 0.4516, 0.2433, 0.4525, 0.7386, 0.09948, 0.7388, 0.08878, 0.7413, 0.08956, 0.7408, 0.09927, 0.2435, 0.5852, 0.257, 0.5801, 0.2806, 0.6433, 0.2456, 0.6615, 0.2304, 0.5859, 0.2435, 0.5852, 0.2456, 0.6615, 0.2304, 0.6618, 0.7383, 0.1111, 0.7386, 0.09948, 0.7408, 0.09927, 0.7406, 0.1112, 0.2302, 0.3943, 0.2427, 0.3936, 0.2433, 0.4525, 0.2303, 0.4533, 0.2303, 0.4533, 0.2433, 0.4525, 0.2432, 0.5101, 0.2303, 0.515, 0.2303, 0.515, 0.2432, 0.5101, 0.2435, 0.5852, 0.2304, 0.5859, 0.3068, 0.335, 0.2978, 0.3349, 0.2978, 0.3235, 0.3064, 0.3235, 0.3186, 0.3372, 0.3068, 0.335, 0.3096, 0.3222, 0.3175, 0.3235, 0.3286, 0.3393, 0.3186, 0.3372, 0.3175, 0.3235, 0.33, 0.3256, 0.3286, 0.3393, 0.33, 0.3256, 0.4381, 0.3489, 0.437, 0.3569, 0.452, 0.3587, 0.4539, 0.3535, 0.4563, 0.3565, 0.4564, 0.3596, 0.437, 0.3569, 0.4381, 0.3489, 0.4453, 0.3514, 0.444, 0.3577, 0.4483, 0.3584, 0.4501, 0.3517, 0.4539, 0.3535, 0.452, 0.3587, 0.444, 0.3577, 0.4453, 0.3514, 0.4501, 0.3517, 0.4483, 0.3584, 0.443, 0.3642, 0.444, 0.3577, 0.4483, 0.3584, 0.4478, 0.3653, 0.4478, 0.3653, 0.4483, 0.3584, 0.452, 0.3587, 0.4519, 0.3644, 0.4358, 0.365, 0.437, 0.3569, 0.444, 0.3577, 0.443, 0.3642, 0.4519, 0.3644, 0.452, 0.3587, 0.4564, 0.3596, 0.4553, 0.3628, 0.3242, 0.3502, 0.3286, 0.3393, 0.437, 0.3569, 0.4358, 0.365, 0.3242, 0.3502, 0.3174, 0.3487, 0.3186, 0.3372, 0.3286, 0.3393, 0.3174, 0.3487, 0.3074, 0.3474, 0.3068, 0.335, 0.3186, 0.3372, 0.3074, 0.3474, 0.2978, 0.3468, 0.2978, 0.3349, 0.3068, 0.335, 0.08424, 0.2766, 0.07792, 0.2768, 0.07792, 0.006252, 0.08357, 0.02297, 0.09038, 0.2766, 0.08424, 0.2766, 0.08357, 0.02297, 0.08855, 0.06632, 0.0954, 0.2774, 0.09038, 0.2766, 0.08855, 0.06632, 0.09177, 0.09198, 0.0959, 0.4706, 0.09023, 0.47, 0.09038, 0.2766, 0.0954, 0.2774, 0.09023, 0.47, 0.08456, 0.4696, 0.08424, 0.2766, 0.09038, 0.2766, 0.08456, 0.4696, 0.0789, 0.4692, 0.07792, 0.2768, 0.08424, 0.2766, 0.4537, 0.3694, 0.4481, 0.3705, 0.4478, 0.3653, 0.4519, 0.3644, 0.4459, 0.3459, 0.4518, 0.3469, 0.4501, 0.3517, 0.4453, 0.3514, 0.334, 0.3244, 0.4383, 0.3462, 0.4381, 0.3489, 0.33, 0.3256, 0.2713, 0.3916, 0.2746, 0.4485, 0.2651, 0.4491, 0.2634, 0.3922, 0.09387, 0.09174, 0.1002, 0.2774, 0.0954, 0.2774, 0.09177, 0.09198, 0.4352, 0.3674, 0.3242, 0.3562, 0.3242, 0.3502, 0.4358, 0.365, 0.4609, 0.3604, 0.4585, 0.3658, 0.4553, 0.3628, 0.4564, 0.3596, 0.4567, 0.3493, 0.4605, 0.3542, 0.4563, 0.3565, 0.4539, 0.3535, 0.2746, 0.4485, 0.2802, 0.5047, 0.2691, 0.5065, 0.2651, 0.4491, 0.4419, 0.3697, 0.4352, 0.3674, 0.4358, 0.365, 0.443, 0.3642, 0.09044, 0.06329, 0.09387, 0.09174, 0.09177, 0.09198, 0.08855, 0.06632, 0.4383, 0.3462, 0.4459, 0.3459, 0.4453, 0.3514, 0.4381, 0.3489, 0.08509, 0.01908, 0.09044, 0.06329, 0.08855, 0.06632, 0.08357, 0.02297, 0.4605, 0.3542, 0.4609, 0.3604, 0.4564, 0.3596, 0.4563, 0.3565, 0.4481, 0.3705, 0.4419, 0.3697, 0.443, 0.3642, 0.4478, 0.3653, 0.07792, 0.001048, 0.08509, 0.01908, 0.08357, 0.02297, 0.07792, 0.006252, 0.2802, 0.5047, 0.2993, 0.5671, 0.2877, 0.5703, 0.2691, 0.5065, 0.2961, 0.654, 0.2572, 0.6855, 0.2456, 0.6615, 0.2806, 0.6433, 0.2993, 0.5671, 0.3103, 0.6115, 0.2963, 0.6113, 0.2877, 0.5703, 0.4518, 0.3469, 0.4567, 0.3493, 0.4539, 0.3535, 0.4501, 0.3517, 0.4585, 0.3658, 0.4537, 0.3694, 0.4519, 0.3644, 0.4553, 0.3628, 0.2572, 0.6855, 0.2304, 0.6911, 0.2304, 0.6618, 0.2456, 0.6615, 0.1044, 0.9935, 0.1039, 0.9999, 0.1005, 0.9996, 0.101, 0.9932, 0.3103, 0.6115, 0.2961, 0.654, 0.2806, 0.6433, 0.2963, 0.6113, 0.1854, 0.008497, 0.7216, 0.06636, 0.7213, 0.07427, 0.1847, 0.01583, 0.1824, 0.08098, 0.1831, 0.05977, 0.7204, 0.09765, 0.7198, 0.1098, 0.1831, 0.05977, 0.183, 0.03666, 0.7206, 0.0871, 0.7204, 0.09765, 0.183, 0.03666, 0.1847, 0.01583, 0.7213, 0.07427, 0.7206, 0.0871, 0.7219, 0.1099, 0.7223, 0.09803, 0.7386, 0.09948, 0.7383, 0.1111, 0.7223, 0.09803, 0.7224, 0.08693, 0.7388, 0.08878, 0.7386, 0.09948, 0.7224, 0.08693, 0.7237, 0.07456, 0.7391, 0.07689, 0.7388, 0.08878, 0.7206, 0.0871, 0.7213, 0.07427, 0.7237, 0.07456, 0.7224, 0.08693, 0.7204, 0.09765, 0.7206, 0.0871, 0.7224, 0.08693, 0.7223, 0.09803, 0.7198, 0.1098, 0.7204, 0.09765, 0.7223, 0.09803, 0.7219, 0.1099, 0.1318, 0.03556, 0.1309, 0.02, 0.1638, 0.01353, 0.1639, 0.03525, 0.1327, 0.05748, 0.1318, 0.03556, 0.1639, 0.03525, 0.1638, 0.05884, 0.1321, 0.07925, 0.1327, 0.05748, 0.1638, 0.05884, 0.1632, 0.0803, 0.1313, 0.007172, 0.1636, 0.00804, 0.1638, 0.01353, 0.1309, 0.02, 0.1639, 0.03525, 0.1638, 0.01353, 0.1692, 0.01285, 0.1687, 0.03513, 0.1638, 0.05884, 0.1639, 0.03525, 0.1687, 0.03513, 0.1688, 0.06006, 0.1632, 0.0803, 0.1638, 0.05884, 0.1688, 0.06006, 0.1684, 0.08048, 0.1636, 0.00804, 0.1689, 0.00765, 0.1692, 0.01285, 0.1638, 0.01353, 0.1687, 0.03513, 0.1692, 0.01285, 0.1783, 0.01359, 0.1775, 0.03585, 0.1688, 0.06006, 0.1687, 0.03513, 0.1775, 0.03585, 0.1778, 0.0605, 0.1684, 0.08048, 0.1688, 0.06006, 0.1778, 0.0605, 0.1769, 0.08078, 0.1689, 0.00765, 0.1789, 0.007757, 0.1783, 0.01359, 0.1692, 0.01285, 0.1775, 0.03585, 0.1783, 0.01359, 0.1847, 0.01583, 0.183, 0.03666, 0.1778, 0.0605, 0.1775, 0.03585, 0.183, 0.03666, 0.1831, 0.05977, 0.1769, 0.08078, 0.1778, 0.0605, 0.1831, 0.05977, 0.1824, 0.08098, 0.1789, 0.007757, 0.1854, 0.008497, 0.1847, 0.01583, 0.1783, 0.01359, 0.1002, 0.2774, 0.1016, 0.4713, 0.0959, 0.4706, 0.0954, 0.2774, 0.08455, 0.9609, 0.0789, 0.9601, 0.0789, 0.4692, 0.08456, 0.4696, 0.0902, 0.9617, 0.08455, 0.9609, 0.08456, 0.4696, 0.09023, 0.47, 0.09586, 0.9623, 0.0902, 0.9617, 0.09023, 0.47, 0.0959, 0.4706, 0.1013, 0.9882, 0.09069, 0.9893, 0.09269, 0.9712, 0.1006, 0.9717, 0.09069, 0.9893, 0.08401, 0.9893, 0.08614, 0.9702, 0.09269, 0.9712, 0.2978, 0.2938, 0.3043, 0.2954, 0.3026, 0.2967, 0.2978, 0.2962, 0.1016, 0.4713, 0.1015, 0.9625, 0.09586, 0.9623, 0.0959, 0.4706, 0.3054, 0.3147, 0.2978, 0.3152, 0.2978, 0.2962, 0.3026, 0.2967, 0.3075, 0.3137, 0.3094, 0.3214, 0.3064, 0.3235, 0.3054, 0.3147, 0.3094, 0.3214, 0.3096, 0.3222, 0.3068, 0.335, 0.3064, 0.3235, 0.08996, 0.9974, 0.08324, 0.9966, 0.08329, 0.9959, 0.09014, 0.9952, 0.1005, 0.9996, 0.08996, 0.9974, 0.09014, 0.9952, 0.101, 0.9932, 0.1047, 0.9884, 0.1044, 0.9935, 0.101, 0.9932, 0.1013, 0.9882, 0.1048, 0.9717, 0.1047, 0.9884, 0.1013, 0.9882, 0.1006, 0.9717, 0.3043, 0.2954, 0.3075, 0.3137, 0.3054, 0.3147, 0.3026, 0.2967, 0.3064, 0.3235, 0.2978, 0.3235, 0.2978, 0.3152, 0.3054, 0.3147, 0.09014, 0.9952, 0.08329, 0.9959, 0.08401, 0.9893, 0.09069, 0.9893, 0.101, 0.9932, 0.09014, 0.9952, 0.09069, 0.9893, 0.1013, 0.9882, 0.7374, 0.1438, 0.7379, 0.1524, 0.7341, 0.1524, 0.7337, 0.1451, 0.7163, 0.1449, 0.7186, 0.1449, 0.7178, 0.1524, 0.7157, 0.1524, 0.7337, 0.1451, 0.7341, 0.1524, 0.7178, 0.1524, 0.7186, 0.1449, 0.7237, 0.07456, 0.7213, 0.07427, 0.7216, 0.06636, 0.7235, 0.06652, 0.7424, 0.07897, 0.7391, 0.07689, 0.7411, 0.06934, 0.7451, 0.07098, 0.7411, 0.06934, 0.7391, 0.07689, 0.7237, 0.07456, 0.7235, 0.06652, 0.2567, 0.5802, 0.2874, 0.5705, 0.2959, 0.6113, 0.2802, 0.6433, 0.7356, 0.1715, 0.7337, 0.1597, 0.7374, 0.161, 0.7383, 0.1718, 0.2527, 0.3937, 0.2634, 0.3929, 0.265, 0.4497, 0.2523, 0.452, 0.2523, 0.452, 0.265, 0.4497, 0.2689, 0.5069, 0.253, 0.5089, 0.253, 0.5089, 0.2689, 0.5069, 0.2874, 0.5705, 0.2567, 0.5802, 0.2431, 0.5107, 0.253, 0.5089, 0.2567, 0.5802, 0.2432, 0.5853, 0.2433, 0.4529, 0.2523, 0.452, 0.253, 0.5089, 0.2431, 0.5107, 0.2427, 0.3943, 0.2527, 0.3937, 0.2523, 0.452, 0.2433, 0.4529, 0.7371, 0.1822, 0.7356, 0.1715, 0.7383, 0.1718, 0.7392, 0.1817, 0.2432, 0.5853, 0.2567, 0.5802, 0.2802, 0.6433, 0.2453, 0.6614, 0.2302, 0.586, 0.2432, 0.5853, 0.2453, 0.6614, 0.2301, 0.6616, 0.7383, 0.1938, 0.7371, 0.1822, 0.7392, 0.1817, 0.7406, 0.1936, 0.2303, 0.3949, 0.2427, 0.3943, 0.2433, 0.4529, 0.2303, 0.4537, 0.2303, 0.4537, 0.2433, 0.4529, 0.2431, 0.5107, 0.2302, 0.5153, 0.2302, 0.5153, 0.2431, 0.5107, 0.2432, 0.5853, 0.2302, 0.586, 0.3068, 0.3349, 0.2979, 0.3347, 0.2979, 0.3234, 0.3064, 0.3233, 0.3186, 0.3371, 0.3068, 0.3349, 0.3097, 0.3221, 0.3175, 0.3234, 0.3286, 0.3392, 0.3186, 0.3371, 0.3175, 0.3234, 0.33, 0.3256, 0.3286, 0.3392, 0.33, 0.3256, 0.4381, 0.3488, 0.437, 0.3567, 0.452, 0.3585, 0.4539, 0.3533, 0.4563, 0.3563, 0.4564, 0.3595, 0.437, 0.3567, 0.4381, 0.3488, 0.4453, 0.3513, 0.444, 0.3576, 0.4483, 0.3582, 0.4501, 0.3516, 0.4539, 0.3533, 0.452, 0.3585, 0.444, 0.3576, 0.4453, 0.3513, 0.4501, 0.3516, 0.4483, 0.3582, 0.443, 0.3641, 0.444, 0.3576, 0.4483, 0.3582, 0.4478, 0.3652, 0.4478, 0.3652, 0.4483, 0.3582, 0.452, 0.3585, 0.4519, 0.3642, 0.4358, 0.3649, 0.437, 0.3567, 0.444, 0.3576, 0.443, 0.3641, 0.4519, 0.3642, 0.452, 0.3585, 0.4564, 0.3595, 0.4553, 0.3626, 0.3243, 0.3501, 0.3286, 0.3392, 0.437, 0.3567, 0.4358, 0.3649, 0.3243, 0.3501, 0.3174, 0.3485, 0.3186, 0.3371, 0.3286, 0.3392, 0.3174, 0.3485, 0.3074, 0.3473, 0.3068, 0.3349, 0.3186, 0.3371, 0.3074, 0.3473, 0.2978, 0.3467, 0.2979, 0.3347, 0.3068, 0.3349, 0.03385, 0.2126, 0.02648, 0.2127, 0.02645, 0.004129, 0.03303, 0.01702, 0.041, 0.2125, 0.03385, 0.2126, 0.03303, 0.01702, 0.03884, 0.05043, 0.04685, 0.2131, 0.041, 0.2125, 0.03884, 0.05043, 0.0426, 0.07021, 0.04634, 0.592, 0.03974, 0.5915, 0.041, 0.2125, 0.04685, 0.2131, 0.03974, 0.5915, 0.03313, 0.5912, 0.03385, 0.2126, 0.041, 0.2125, 0.03313, 0.5912, 0.02653, 0.5909, 0.02648, 0.2127, 0.03385, 0.2126, 0.4537, 0.3692, 0.4481, 0.3703, 0.4478, 0.3652, 0.4519, 0.3642, 0.4459, 0.3458, 0.4518, 0.3467, 0.4501, 0.3516, 0.4453, 0.3513, 0.334, 0.3242, 0.4383, 0.3461, 0.4381, 0.3488, 0.33, 0.3256, 0.2712, 0.3922, 0.2745, 0.449, 0.265, 0.4497, 0.2634, 0.3929, 0.04504, 0.07003, 0.05248, 0.2132, 0.04685, 0.2131, 0.0426, 0.07021, 0.4353, 0.3673, 0.3242, 0.3561, 0.3243, 0.3501, 0.4358, 0.3649, 0.4609, 0.3602, 0.4585, 0.3657, 0.4553, 0.3626, 0.4564, 0.3595, 0.4567, 0.3491, 0.4605, 0.3541, 0.4563, 0.3563, 0.4539, 0.3533, 0.2745, 0.449, 0.28, 0.5051, 0.2689, 0.5069, 0.265, 0.4497, 0.4419, 0.3695, 0.4353, 0.3673, 0.4358, 0.3649, 0.443, 0.3641, 0.04105, 0.0481, 0.04504, 0.07003, 0.0426, 0.07021, 0.03884, 0.05043, 0.4383, 0.3461, 0.4459, 0.3458, 0.4453, 0.3513, 0.4381, 0.3488, 0.0348, 0.01402, 0.04105, 0.0481, 0.03884, 0.05043, 0.03303, 0.01702, 0.4605, 0.3541, 0.4609, 0.3602, 0.4564, 0.3595, 0.4563, 0.3563, 0.4481, 0.3703, 0.4419, 0.3695, 0.443, 0.3641, 0.4478, 0.3652, 0.02645, 0.0001169, 0.0348, 0.01402, 0.03303, 0.01702, 0.02645, 0.004129, 0.28, 0.5051, 0.2989, 0.5673, 0.2874, 0.5705, 0.2689, 0.5069, 0.2956, 0.654, 0.2568, 0.6853, 0.2453, 0.6614, 0.2802, 0.6433, 0.2989, 0.5673, 0.3098, 0.6116, 0.2959, 0.6113, 0.2874, 0.5705, 0.4518, 0.3467, 0.4567, 0.3491, 0.4539, 0.3533, 0.4501, 0.3516, 0.4585, 0.3657, 0.4537, 0.3692, 0.4519, 0.3642, 0.4553, 0.3626, 0.2568, 0.6853, 0.2301, 0.6909, 0.2301, 0.6616, 0.2453, 0.6614, 0.05147, 0.9935, 0.05099, 0.9999, 0.04754, 0.9996, 0.0481, 0.9932, 0.3098, 0.6116, 0.2956, 0.654, 0.2802, 0.6433, 0.2959, 0.6113, 0.1805, 0.1524, 0.7157, 0.1524, 0.7163, 0.16, 0.1803, 0.1594, 0.1824, 0.2239, 0.1815, 0.2028, 0.7187, 0.1831, 0.7198, 0.1951, 0.1815, 0.2028, 0.1799, 0.1799, 0.7174, 0.1727, 0.7187, 0.1831, 0.1799, 0.1799, 0.1803, 0.1594, 0.7163, 0.16, 0.7174, 0.1727, 0.7219, 0.195, 0.7206, 0.1832, 0.7371, 0.1822, 0.7383, 0.1938, 0.7206, 0.1832, 0.7192, 0.1722, 0.7356, 0.1715, 0.7371, 0.1822, 0.7192, 0.1722, 0.7186, 0.16, 0.7337, 0.1597, 0.7356, 0.1715, 0.7174, 0.1727, 0.7163, 0.16, 0.7186, 0.16, 0.7192, 0.1722, 0.7187, 0.1831, 0.7174, 0.1727, 0.7192, 0.1722, 0.7206, 0.1832, 0.7198, 0.1951, 0.7187, 0.1831, 0.7206, 0.1832, 0.7219, 0.195, 0.1287, 0.1815, 0.1269, 0.1656, 0.1599, 0.158, 0.161, 0.1796, 0.131, 0.2038, 0.1287, 0.1815, 0.161, 0.1796, 0.1623, 0.2031, 0.1321, 0.2256, 0.131, 0.2038, 0.1623, 0.2031, 0.1632, 0.2246, 0.1269, 0.1524, 0.1598, 0.1524, 0.1599, 0.158, 0.1269, 0.1656, 0.161, 0.1796, 0.1599, 0.158, 0.1652, 0.1574, 0.1657, 0.1792, 0.1623, 0.2031, 0.161, 0.1796, 0.1657, 0.1792, 0.1674, 0.204, 0.1632, 0.2246, 0.1623, 0.2031, 0.1674, 0.204, 0.1684, 0.2244, 0.1598, 0.1524, 0.165, 0.1524, 0.1652, 0.1574, 0.1599, 0.158, 0.1657, 0.1792, 0.1652, 0.1574, 0.174, 0.1578, 0.1745, 0.1795, 0.1674, 0.204, 0.1657, 0.1792, 0.1745, 0.1795, 0.1764, 0.2038, 0.1684, 0.2244, 0.1674, 0.204, 0.1764, 0.2038, 0.1769, 0.2241, 0.165, 0.1524, 0.1742, 0.1524, 0.174, 0.1578, 0.1652, 0.1574, 0.1745, 0.1795, 0.174, 0.1578, 0.1803, 0.1594, 0.1799, 0.1799, 0.1764, 0.2038, 0.1745, 0.1795, 0.1799, 0.1799, 0.1815, 0.2028, 0.1769, 0.2241, 0.1764, 0.2038, 0.1815, 0.2028, 0.1824, 0.2239, 0.1742, 0.1524, 0.1805, 0.1524, 0.1803, 0.1594, 0.174, 0.1578, 0.05248, 0.2132, 0.05295, 0.5926, 0.04634, 0.592, 0.04685, 0.2131, 0.03318, 0.9702, 0.02659, 0.9696, 0.02653, 0.5909, 0.03313, 0.5912, 0.03973, 0.9712, 0.03318, 0.9702, 0.03313, 0.5912, 0.03974, 0.5915, 0.04765, 0.9717, 0.03973, 0.9712, 0.03974, 0.5915, 0.04634, 0.592, 0.04835, 0.9882, 0.03773, 0.9893, 0.03973, 0.9712, 0.04765, 0.9717, 0.03773, 0.9893, 0.03105, 0.9893, 0.03318, 0.9702, 0.03973, 0.9712, 0.2979, 0.2936, 0.3043, 0.2952, 0.3026, 0.2966, 0.2979, 0.2961, 0.05295, 0.5926, 0.05188, 0.9717, 0.04765, 0.9717, 0.04634, 0.592, 0.3055, 0.3146, 0.2979, 0.315, 0.2979, 0.2961, 0.3026, 0.2966, 0.3075, 0.3136, 0.3094, 0.3213, 0.3064, 0.3233, 0.3055, 0.3146, 0.3094, 0.3213, 0.3097, 0.3221, 0.3068, 0.3349, 0.3064, 0.3233, 0.037, 0.9974, 0.03028, 0.9966, 0.03033, 0.9959, 0.03718, 0.9952, 0.04754, 0.9996, 0.037, 0.9974, 0.03718, 0.9952, 0.0481, 0.9932, 0.05179, 0.9884, 0.05147, 0.9935, 0.0481, 0.9932, 0.04835, 0.9882, 0.05188, 0.9717, 0.05179, 0.9884, 0.04835, 0.9882, 0.04765, 0.9717, 0.3043, 0.2952, 0.3075, 0.3136, 0.3055, 0.3146, 0.3026, 0.2966, 0.3064, 0.3233, 0.2979, 0.3234, 0.2979, 0.315, 0.3055, 0.3146, 0.03718, 0.9952, 0.03033, 0.9959, 0.03105, 0.9893, 0.03773, 0.9893, 0.0481, 0.9932, 0.03718, 0.9952, 0.03773, 0.9893, 0.04835, 0.9882, 0.2037, 0.5802, 0.1801, 0.6432, 0.1644, 0.6112, 0.173, 0.5705, 0.7388, 0.2161, 0.7413, 0.2153, 0.7424, 0.2259, 0.7391, 0.228, 0.208, 0.3936, 0.2083, 0.4521, 0.1956, 0.4496, 0.1972, 0.3928, 0.2083, 0.4521, 0.2075, 0.5088, 0.1916, 0.5068, 0.1956, 0.4496, 0.2075, 0.5088, 0.2037, 0.5802, 0.173, 0.5705, 0.1916, 0.5068, 0.2174, 0.5104, 0.2171, 0.5853, 0.2037, 0.5802, 0.2075, 0.5088, 0.2173, 0.453, 0.2174, 0.5104, 0.2075, 0.5088, 0.2083, 0.4521, 0.2179, 0.3943, 0.2173, 0.453, 0.2083, 0.4521, 0.208, 0.3936, 0.7386, 0.2054, 0.7408, 0.2056, 0.7413, 0.2153, 0.7388, 0.2161, 0.2171, 0.5853, 0.215, 0.6613, 0.1801, 0.6432, 0.2037, 0.5802, 0.2302, 0.586, 0.2301, 0.6616, 0.215, 0.6613, 0.2171, 0.5853, 0.7383, 0.1938, 0.7406, 0.1936, 0.7408, 0.2056, 0.7386, 0.2054, 0.2303, 0.3949, 0.2303, 0.4537, 0.2173, 0.453, 0.2179, 0.3943, 0.2303, 0.4537, 0.2302, 0.5153, 0.2174, 0.5104, 0.2173, 0.453, 0.2302, 0.5153, 0.2302, 0.586, 0.2171, 0.5853, 0.2174, 0.5104, 0.2889, 0.3349, 0.2893, 0.3233, 0.2979, 0.3234, 0.2979, 0.3347, 0.2771, 0.3371, 0.2782, 0.3234, 0.286, 0.3221, 0.2889, 0.3349, 0.267, 0.3391, 0.2657, 0.3255, 0.2782, 0.3234, 0.2771, 0.3371, 0.267, 0.3391, 0.1587, 0.3567, 0.1576, 0.3488, 0.2657, 0.3255, 0.1437, 0.3585, 0.1393, 0.3595, 0.1394, 0.3563, 0.1418, 0.3533, 0.1587, 0.3567, 0.1517, 0.3576, 0.1504, 0.3513, 0.1576, 0.3488, 0.1474, 0.3582, 0.1437, 0.3585, 0.1418, 0.3533, 0.1455, 0.3516, 0.1517, 0.3576, 0.1474, 0.3582, 0.1455, 0.3516, 0.1504, 0.3513, 0.1527, 0.3641, 0.1478, 0.3652, 0.1474, 0.3582, 0.1517, 0.3576, 0.1478, 0.3652, 0.1438, 0.3642, 0.1437, 0.3585, 0.1474, 0.3582, 0.1599, 0.3649, 0.1527, 0.3641, 0.1517, 0.3576, 0.1587, 0.3567, 0.1438, 0.3642, 0.1404, 0.3626, 0.1393, 0.3595, 0.1437, 0.3585, 0.2714, 0.3501, 0.1599, 0.3649, 0.1587, 0.3567, 0.267, 0.3391, 0.2714, 0.3501, 0.267, 0.3391, 0.2771, 0.3371, 0.2783, 0.3485, 0.2783, 0.3485, 0.2771, 0.3371, 0.2889, 0.3349, 0.2883, 0.3472, 0.2883, 0.3472, 0.2889, 0.3349, 0.2979, 0.3347, 0.2978, 0.3467, 0.01911, 0.2126, 0.01987, 0.01702, 0.02645, 0.004129, 0.02648, 0.2127, 0.01195, 0.2125, 0.01407, 0.05043, 0.01987, 0.01702, 0.01911, 0.2126, 0.006105, 0.2131, 0.01032, 0.07021, 0.01407, 0.05043, 0.01195, 0.2125, 0.006725, 0.592, 0.006105, 0.2131, 0.01195, 0.2125, 0.01333, 0.5915, 0.01333, 0.5915, 0.01195, 0.2125, 0.01911, 0.2126, 0.01993, 0.5912, 0.01993, 0.5912, 0.01911, 0.2126, 0.02648, 0.2127, 0.02653, 0.5909, 0.142, 0.3692, 0.1438, 0.3642, 0.1478, 0.3652, 0.1476, 0.3703, 0.1497, 0.3457, 0.1504, 0.3513, 0.1455, 0.3516, 0.1439, 0.3467, 0.2617, 0.3242, 0.2657, 0.3255, 0.1576, 0.3488, 0.1574, 0.3461, 0.1894, 0.3922, 0.1972, 0.3928, 0.1956, 0.4496, 0.1861, 0.449, 0.007872, 0.07003, 0.01032, 0.07021, 0.006105, 0.2131, 0.0004747, 0.2132, 0.1604, 0.3673, 0.1599, 0.3649, 0.2714, 0.3501, 0.2715, 0.3561, 0.1348, 0.3602, 0.1393, 0.3595, 0.1404, 0.3626, 0.1372, 0.3657, 0.139, 0.3491, 0.1418, 0.3533, 0.1394, 0.3563, 0.1352, 0.3541, 0.1861, 0.449, 0.1956, 0.4496, 0.1916, 0.5068, 0.1805, 0.5051, 0.1537, 0.3695, 0.1527, 0.3641, 0.1599, 0.3649, 0.1604, 0.3673, 0.01186, 0.0481, 0.01407, 0.05043, 0.01032, 0.07021, 0.007872, 0.07003, 0.1574, 0.3461, 0.1576, 0.3488, 0.1504, 0.3513, 0.1497, 0.3457, 0.0181, 0.01402, 0.01987, 0.01702, 0.01407, 0.05043, 0.01186, 0.0481, 0.1352, 0.3541, 0.1394, 0.3563, 0.1393, 0.3595, 0.1348, 0.3602, 0.1476, 0.3703, 0.1478, 0.3652, 0.1527, 0.3641, 0.1537, 0.3695, 0.02645, 0.0001169, 0.02645, 0.004129, 0.01987, 0.01702, 0.0181, 0.01402, 0.1805, 0.5051, 0.1916, 0.5068, 0.173, 0.5705, 0.1615, 0.5672, 0.1647, 0.6539, 0.1801, 0.6432, 0.215, 0.6613, 0.2035, 0.6853, 0.1615, 0.5672, 0.173, 0.5705, 0.1644, 0.6112, 0.1505, 0.6115, 0.1439, 0.3467, 0.1455, 0.3516, 0.1418, 0.3533, 0.139, 0.3491, 0.1372, 0.3657, 0.1404, 0.3626, 0.1438, 0.3642, 0.142, 0.3692, 0.2035, 0.6853, 0.215, 0.6613, 0.2301, 0.6616, 0.2301, 0.6909, 0.001729, 0.9935, 0.005092, 0.9932, 0.005615, 0.9996, 0.002223, 0.9999, 0.1505, 0.6115, 0.1644, 0.6112, 0.1801, 0.6432, 0.1647, 0.6539, 0.1854, 0.2964, 0.1847, 0.289, 0.7213, 0.2306, 0.7216, 0.2385, 0.1824, 0.2239, 0.7198, 0.1951, 0.7204, 0.2072, 0.1831, 0.2451, 0.1831, 0.2451, 0.7204, 0.2072, 0.7206, 0.2178, 0.183, 0.2682, 0.183, 0.2682, 0.7206, 0.2178, 0.7213, 0.2306, 0.1847, 0.289, 0.7219, 0.195, 0.7383, 0.1938, 0.7386, 0.2054, 0.7223, 0.2069, 0.7223, 0.2069, 0.7386, 0.2054, 0.7388, 0.2161, 0.7224, 0.2179, 0.7224, 0.2179, 0.7388, 0.2161, 0.7391, 0.228, 0.7237, 0.2303, 0.7206, 0.2178, 0.7224, 0.2179, 0.7237, 0.2303, 0.7213, 0.2306, 0.7204, 0.2072, 0.7223, 0.2069, 0.7224, 0.2179, 0.7206, 0.2178, 0.7198, 0.1951, 0.7219, 0.195, 0.7223, 0.2069, 0.7204, 0.2072, 0.1318, 0.2693, 0.1639, 0.2696, 0.1638, 0.2914, 0.1309, 0.2849, 0.1327, 0.2474, 0.1638, 0.246, 0.1639, 0.2696, 0.1318, 0.2693, 0.1321, 0.2256, 0.1632, 0.2246, 0.1638, 0.246, 0.1327, 0.2474, 0.1313, 0.2977, 0.1309, 0.2849, 0.1638, 0.2914, 0.1636, 0.2968, 0.1639, 0.2696, 0.1687, 0.2697, 0.1692, 0.292, 0.1638, 0.2914, 0.1638, 0.246, 0.1688, 0.2448, 0.1687, 0.2697, 0.1639, 0.2696, 0.1632, 0.2246, 0.1684, 0.2244, 0.1688, 0.2448, 0.1638, 0.246, 0.1636, 0.2968, 0.1638, 0.2914, 0.1692, 0.292, 0.1689, 0.2972, 0.1687, 0.2697, 0.1775, 0.269, 0.1783, 0.2913, 0.1692, 0.292, 0.1688, 0.2448, 0.1778, 0.2444, 0.1775, 0.269, 0.1687, 0.2697, 0.1684, 0.2244, 0.1769, 0.2241, 0.1778, 0.2444, 0.1688, 0.2448, 0.1689, 0.2972, 0.1692, 0.292, 0.1783, 0.2913, 0.1789, 0.2971, 0.1775, 0.269, 0.183, 0.2682, 0.1847, 0.289, 0.1783, 0.2913, 0.1778, 0.2444, 0.1831, 0.2451, 0.183, 0.2682, 0.1775, 0.269, 0.1769, 0.2241, 0.1824, 0.2239, 0.1831, 0.2451, 0.1778, 0.2444, 0.1789, 0.2971, 0.1783, 0.2913, 0.1847, 0.289, 0.1854, 0.2964, 0.0004747, 0.2132, 0.006105, 0.2131, 0.006725, 0.592, 0.0001169, 0.5926, 0.02, 0.9702, 0.01993, 0.5912, 0.02653, 0.5909, 0.02659, 0.9696, 0.01345, 0.9712, 0.01333, 0.5915, 0.01993, 0.5912, 0.02, 0.9702, 0.005528, 0.9717, 0.006725, 0.592, 0.01333, 0.5915, 0.01345, 0.9712, 0.004838, 0.9882, 0.005528, 0.9717, 0.01345, 0.9712, 0.01545, 0.9893, 0.01545, 0.9893, 0.01345, 0.9712, 0.02, 0.9702, 0.02213, 0.9893, 0.2979, 0.2936, 0.2979, 0.2961, 0.2931, 0.2966, 0.2914, 0.2952, 0.0001169, 0.5926, 0.006725, 0.592, 0.005528, 0.9717, 0.001295, 0.9717, 0.2902, 0.3146, 0.2931, 0.2966, 0.2979, 0.2961, 0.2979, 0.315, 0.2882, 0.3136, 0.2902, 0.3146, 0.2893, 0.3233, 0.2863, 0.3213, 0.2863, 0.3213, 0.2893, 0.3233, 0.2889, 0.3349, 0.286, 0.3221, 0.01617, 0.9974, 0.016, 0.9952, 0.02285, 0.9959, 0.0229, 0.9966, 0.005615, 0.9996, 0.005092, 0.9932, 0.016, 0.9952, 0.01617, 0.9974, 0.001394, 0.9884, 0.004838, 0.9882, 0.005092, 0.9932, 0.001729, 0.9935, 0.001295, 0.9717, 0.005528, 0.9717, 0.004838, 0.9882, 0.001394, 0.9884, 0.2914, 0.2952, 0.2931, 0.2966, 0.2902, 0.3146, 0.2882, 0.3136, 0.2893, 0.3233, 0.2902, 0.3146, 0.2979, 0.315, 0.2979, 0.3234, 0.016, 0.9952, 0.01545, 0.9893, 0.02213, 0.9893, 0.02285, 0.9959, 0.005092, 0.9932, 0.004838, 0.9882, 0.01545, 0.9893, 0.016, 0.9952, 0.7374, 0.161, 0.7337, 0.1597, 0.7341, 0.1524, 0.7379, 0.1524, 0.7163, 0.16, 0.7157, 0.1524, 0.7178, 0.1524, 0.7186, 0.16, 0.7337, 0.1597, 0.7186, 0.16, 0.7178, 0.1524, 0.7341, 0.1524, 0.7237, 0.2303, 0.7235, 0.2384, 0.7216, 0.2385, 0.7213, 0.2306, 0.7424, 0.2259, 0.7451, 0.2339, 0.7411, 0.2355, 0.7391, 0.228, 0.7411, 0.2355, 0.7235, 0.2384, 0.7237, 0.2303, 0.7391, 0.228])
me_plane_001.materials.append(mat_material_001)
me_plane_001.use_remesh_preserve_volume = False
me_plane_001.use_remesh_preserve_attributes = False
me_plane_001.use_mirror_vertex_groups = False
me_plane_001.update()

# ---- objects
ob_englishsword = bpy.data.objects.new('englishsword', me_plane_001)

# ---- transforms, parenting, visibility, modifiers, constraints
ob_englishsword.location = (0.0, 0.0, 0.0)
ob_englishsword.lineart.crease_threshold = 0.0
_vg = ob_englishsword.vertex_groups.new(name='ei terä')

# ---- collection membership
col_collection_1.objects.link(ob_englishsword)

# ---- scene / render settings (as saved in the file)
scene.frame_start = 1; scene.frame_end = 250; scene.frame_set(1)
scene.render.engine = 'BLENDER_EEVEE_NEXT'
scene.render.dither_intensity = 0.0
scene.cycles.use_denoising = False
scene.cycles.samples = 128
scene.cycles.sampling_pattern = 'TABULATED_SOBOL'
scene.cycles.light_sampling_threshold = 0.0
scene.cycles.use_adaptive_sampling = False
scene.cycles.use_light_tree = False
scene.cycles.blur_glossy = 0.0
scene.cycles.sample_clamp_indirect = 0.0
scene.view_settings.view_transform = 'Standard'
bpy.context.view_layer.update()

# ---- added for rendering (the .blend has no active camera and no usable light): camera, sun
cam_auto = bpy.data.cameras.new('AutoCamera')
cam_auto.lens = 50.0
cam_auto.sensor_width = 36.0
cam_auto.clip_end = 1000.0
ob_auto_camera = bpy.data.objects.new('AutoCamera', cam_auto)
scene.collection.objects.link(ob_auto_camera)
ob_auto_camera.location = (1.11318, -1.33582, 0.622225)
ob_auto_camera.rotation_euler = (1.09748, -7.21219e-08, 0.694738)
scene.camera = ob_auto_camera
light_auto_sun = bpy.data.lights.new('AutoSun', 'SUN')
light_auto_sun.energy = 3.0
light_auto_sun.angle = 0.0523599
ob_auto_sun = bpy.data.objects.new('AutoSun', light_auto_sun)
scene.collection.objects.link(ob_auto_sun)
ob_auto_sun.rotation_euler = (0.872665, 0.174533, 0.523599)
bpy.context.view_layer.update()
